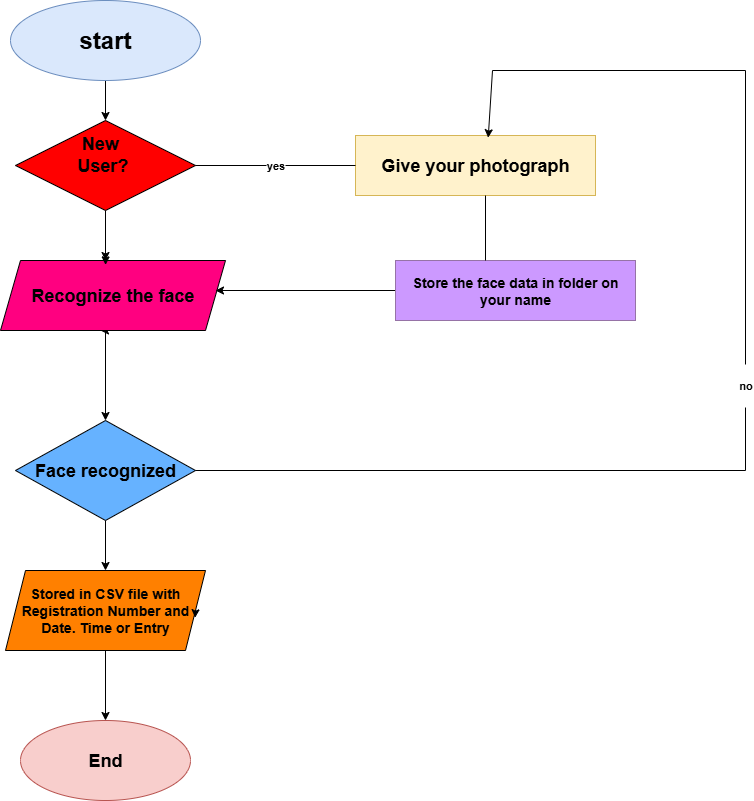

The diagram above was exported from draw.io. Its source (the exported page's mxGraphModel, read from the mxfile embedded in the PNG):
<mxGraphModel dx="1034" dy="540" grid="1" gridSize="10" guides="1" tooltips="1" connect="1" arrows="1" fold="1" page="1" pageScale="1" pageWidth="850" pageHeight="1100" math="0" shadow="0">
  <root>
    <mxCell id="0" />
    <mxCell id="1" parent="0" />
    <mxCell id="hzZi32qAojgVdbDLNwn5-12" value="" style="edgeStyle=orthogonalEdgeStyle;rounded=0;orthogonalLoop=1;jettySize=auto;html=1;" edge="1" parent="1" source="hzZi32qAojgVdbDLNwn5-1" target="hzZi32qAojgVdbDLNwn5-3">
      <mxGeometry relative="1" as="geometry" />
    </mxCell>
    <mxCell id="hzZi32qAojgVdbDLNwn5-1" value="&lt;h1&gt;start&lt;/h1&gt;" style="ellipse;whiteSpace=wrap;html=1;fillColor=#dae8fc;strokeColor=#6c8ebf;" vertex="1" parent="1">
      <mxGeometry x="55" y="20" width="190" height="80" as="geometry" />
    </mxCell>
    <mxCell id="hzZi32qAojgVdbDLNwn5-13" value="" style="edgeStyle=orthogonalEdgeStyle;rounded=0;orthogonalLoop=1;jettySize=auto;html=1;" edge="1" parent="1" source="hzZi32qAojgVdbDLNwn5-3" target="hzZi32qAojgVdbDLNwn5-5">
      <mxGeometry relative="1" as="geometry">
        <Array as="points">
          <mxPoint x="150" y="280" />
          <mxPoint x="150" y="280" />
        </Array>
      </mxGeometry>
    </mxCell>
    <mxCell id="hzZi32qAojgVdbDLNwn5-3" value="&lt;h2&gt;&amp;nbsp; &amp;nbsp; &amp;nbsp; &amp;nbsp; &amp;nbsp; &amp;nbsp; &amp;nbsp;New&amp;nbsp; &amp;nbsp; &amp;nbsp; &amp;nbsp; &amp;nbsp; &amp;nbsp; &amp;nbsp; &amp;nbsp; &amp;nbsp; &amp;nbsp; &amp;nbsp; &amp;nbsp; &amp;nbsp; &amp;nbsp; User?&amp;nbsp; &amp;nbsp; &amp;nbsp; &amp;nbsp; &amp;nbsp; &amp;nbsp; &amp;nbsp; &amp;nbsp; &amp;nbsp; &amp;nbsp; &amp;nbsp; &amp;nbsp;&lt;span style=&quot;background-color: transparent; color: light-dark(rgb(0, 0, 0), rgb(255, 255, 255)); font-size: 12px; font-weight: normal;&quot;&gt;&amp;nbsp; &amp;nbsp; &amp;nbsp; &amp;nbsp; &amp;nbsp; &amp;nbsp;&lt;/span&gt;&lt;/h2&gt;" style="rhombus;whiteSpace=wrap;html=1;strokeColor=light-dark(#000000,#FF9090);fillColor=#FF0000;" vertex="1" parent="1">
      <mxGeometry x="60" y="140" width="180" height="90" as="geometry" />
    </mxCell>
    <mxCell id="hzZi32qAojgVdbDLNwn5-8" style="edgeStyle=orthogonalEdgeStyle;rounded=0;orthogonalLoop=1;jettySize=auto;html=1;exitX=0.5;exitY=1;exitDx=0;exitDy=0;" edge="1" parent="1" source="hzZi32qAojgVdbDLNwn5-5">
      <mxGeometry relative="1" as="geometry">
        <mxPoint x="145" y="350" as="targetPoint" />
      </mxGeometry>
    </mxCell>
    <mxCell id="hzZi32qAojgVdbDLNwn5-14" value="" style="edgeStyle=orthogonalEdgeStyle;rounded=0;orthogonalLoop=1;jettySize=auto;html=1;entryX=0.5;entryY=0;entryDx=0;entryDy=0;" edge="1" parent="1" target="hzZi32qAojgVdbDLNwn5-6">
      <mxGeometry relative="1" as="geometry">
        <mxPoint x="150" y="340" as="sourcePoint" />
        <mxPoint x="158" y="430" as="targetPoint" />
      </mxGeometry>
    </mxCell>
    <mxCell id="hzZi32qAojgVdbDLNwn5-5" value="&lt;h2&gt;Recognize the face&lt;/h2&gt;" style="shape=parallelogram;perimeter=parallelogramPerimeter;whiteSpace=wrap;html=1;fixedSize=1;fillColor=#FF0080;" vertex="1" parent="1">
      <mxGeometry x="45" y="280" width="225" height="70" as="geometry" />
    </mxCell>
    <mxCell id="hzZi32qAojgVdbDLNwn5-20" value="" style="edgeStyle=orthogonalEdgeStyle;rounded=0;orthogonalLoop=1;jettySize=auto;html=1;" edge="1" parent="1" source="hzZi32qAojgVdbDLNwn5-6" target="hzZi32qAojgVdbDLNwn5-7">
      <mxGeometry relative="1" as="geometry" />
    </mxCell>
    <mxCell id="hzZi32qAojgVdbDLNwn5-6" value="&lt;h2&gt;Face recognized&lt;/h2&gt;" style="rhombus;whiteSpace=wrap;html=1;fillColor=#66B2FF;" vertex="1" parent="1">
      <mxGeometry x="60" y="440" width="180" height="100" as="geometry" />
    </mxCell>
    <mxCell id="hzZi32qAojgVdbDLNwn5-21" value="" style="edgeStyle=orthogonalEdgeStyle;rounded=0;orthogonalLoop=1;jettySize=auto;html=1;" edge="1" parent="1" source="hzZi32qAojgVdbDLNwn5-7" target="hzZi32qAojgVdbDLNwn5-9">
      <mxGeometry relative="1" as="geometry" />
    </mxCell>
    <mxCell id="hzZi32qAojgVdbDLNwn5-7" value="&lt;h3&gt;Stored in CSV file with Registration Number and Date. Time or Entry&lt;/h3&gt;" style="shape=parallelogram;perimeter=parallelogramPerimeter;whiteSpace=wrap;html=1;fixedSize=1;fillColor=#FF8000;" vertex="1" parent="1">
      <mxGeometry x="50" y="590" width="200" height="80" as="geometry" />
    </mxCell>
    <mxCell id="hzZi32qAojgVdbDLNwn5-9" value="&lt;h2&gt;End&lt;/h2&gt;" style="ellipse;whiteSpace=wrap;html=1;fillColor=#f8cecc;strokeColor=#b85450;" vertex="1" parent="1">
      <mxGeometry x="65" y="740" width="170" height="80" as="geometry" />
    </mxCell>
    <mxCell id="hzZi32qAojgVdbDLNwn5-31" style="edgeStyle=orthogonalEdgeStyle;rounded=0;orthogonalLoop=1;jettySize=auto;html=1;" edge="1" parent="1" source="hzZi32qAojgVdbDLNwn5-10">
      <mxGeometry relative="1" as="geometry">
        <mxPoint x="260" y="310" as="targetPoint" />
        <Array as="points">
          <mxPoint x="470" y="310" />
        </Array>
      </mxGeometry>
    </mxCell>
    <mxCell id="hzZi32qAojgVdbDLNwn5-10" value="&lt;h3&gt;Store the face data in folder on your name&lt;/h3&gt;" style="rounded=0;whiteSpace=wrap;html=1;fillColor=#CC99FF;strokeColor=#9673a6;" vertex="1" parent="1">
      <mxGeometry x="440" y="280" width="240" height="60" as="geometry" />
    </mxCell>
    <mxCell id="hzZi32qAojgVdbDLNwn5-11" value="&lt;h2&gt;Give your photograph&lt;/h2&gt;" style="rounded=0;whiteSpace=wrap;html=1;fillColor=#fff2cc;strokeColor=#d6b656;" vertex="1" parent="1">
      <mxGeometry x="400" y="155" width="240" height="60" as="geometry" />
    </mxCell>
    <mxCell id="hzZi32qAojgVdbDLNwn5-27" value="&lt;h4&gt;no&lt;/h4&gt;" style="endArrow=classic;html=1;rounded=0;exitX=1;exitY=0.5;exitDx=0;exitDy=0;entryX=0.553;entryY=0.037;entryDx=0;entryDy=0;entryPerimeter=0;" edge="1" parent="1" source="hzZi32qAojgVdbDLNwn5-6" target="hzZi32qAojgVdbDLNwn5-11">
      <mxGeometry width="50" height="50" relative="1" as="geometry">
        <mxPoint x="310" y="460" as="sourcePoint" />
        <mxPoint x="360" y="410" as="targetPoint" />
        <Array as="points">
          <mxPoint x="790" y="490" />
          <mxPoint x="790" y="90" />
          <mxPoint x="537" y="90" />
        </Array>
      </mxGeometry>
    </mxCell>
    <mxCell id="hzZi32qAojgVdbDLNwn5-32" style="edgeStyle=orthogonalEdgeStyle;rounded=0;orthogonalLoop=1;jettySize=auto;html=1;exitX=1;exitY=0.5;exitDx=0;exitDy=0;entryX=0.948;entryY=0.59;entryDx=0;entryDy=0;entryPerimeter=0;" edge="1" parent="1" source="hzZi32qAojgVdbDLNwn5-7" target="hzZi32qAojgVdbDLNwn5-7">
      <mxGeometry relative="1" as="geometry" />
    </mxCell>
    <mxCell id="hzZi32qAojgVdbDLNwn5-36" value="" style="endArrow=none;html=1;rounded=0;" edge="1" parent="1">
      <mxGeometry width="50" height="50" relative="1" as="geometry">
        <mxPoint x="530" y="280" as="sourcePoint" />
        <mxPoint x="530" y="215" as="targetPoint" />
      </mxGeometry>
    </mxCell>
    <mxCell id="hzZi32qAojgVdbDLNwn5-40" style="edgeStyle=orthogonalEdgeStyle;rounded=0;orthogonalLoop=1;jettySize=auto;html=1;exitX=0.5;exitY=0;exitDx=0;exitDy=0;entryX=0.467;entryY=0.063;entryDx=0;entryDy=0;entryPerimeter=0;" edge="1" parent="1" source="hzZi32qAojgVdbDLNwn5-5" target="hzZi32qAojgVdbDLNwn5-5">
      <mxGeometry relative="1" as="geometry" />
    </mxCell>
    <mxCell id="hzZi32qAojgVdbDLNwn5-41" value="&lt;h4&gt;yes&lt;/h4&gt;" style="endArrow=none;html=1;rounded=0;entryX=0;entryY=0.5;entryDx=0;entryDy=0;exitX=1;exitY=0.5;exitDx=0;exitDy=0;" edge="1" parent="1" source="hzZi32qAojgVdbDLNwn5-3" target="hzZi32qAojgVdbDLNwn5-11">
      <mxGeometry width="50" height="50" relative="1" as="geometry">
        <mxPoint x="290" y="200" as="sourcePoint" />
        <mxPoint x="340" y="150" as="targetPoint" />
      </mxGeometry>
    </mxCell>
  </root>
</mxGraphModel>